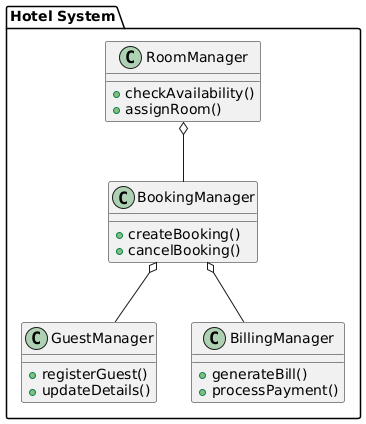

The diagram above was rendered by PlantUML. Its source (embedded in the PNG):
@startuml
package "Hotel System" {
  class RoomManager {
    +checkAvailability()
    +assignRoom()
  }

  class BookingManager {
    +createBooking()
    +cancelBooking()
  }

  class GuestManager {
    +registerGuest()
    +updateDetails()
  }

  class BillingManager {
    +generateBill()
    +processPayment()
  }

  RoomManager o-- BookingManager
  BookingManager o-- GuestManager
  BookingManager o-- BillingManager
}
@enduml